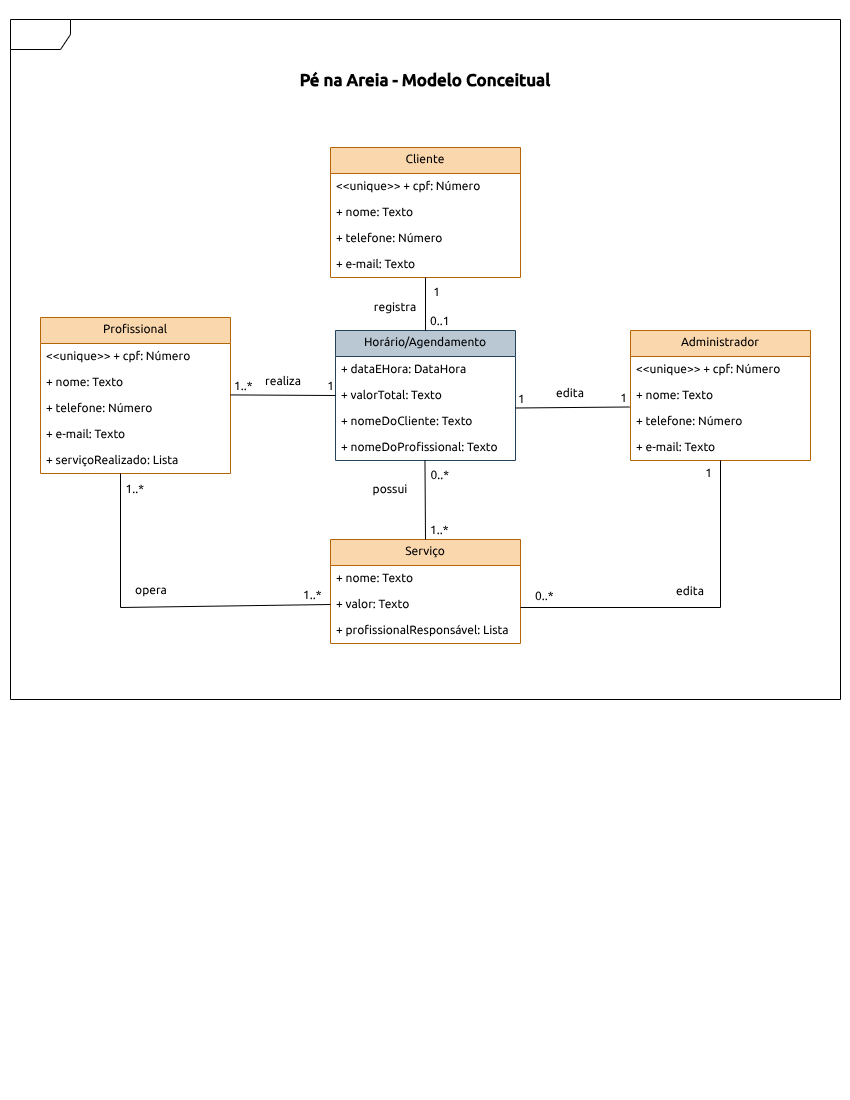

The diagram above was exported from draw.io. Its source (the exported page's mxGraphModel, read from the mxfile embedded in the PNG):
<mxGraphModel dx="952" dy="718" grid="1" gridSize="10" guides="1" tooltips="1" connect="1" arrows="1" fold="1" page="1" pageScale="1" pageWidth="850" pageHeight="1100" math="0" shadow="0">
  <root>
    <mxCell id="0" />
    <mxCell id="1" parent="0" />
    <mxCell id="Lg0t1VbfskNAVuDWJA91-1" parent="1" style="swimlane;fontStyle=0;childLayout=stackLayout;horizontal=1;startSize=26;fillColor=#fad7ac;horizontalStack=0;resizeParent=1;resizeParentMax=0;resizeLast=0;collapsible=1;marginBottom=0;whiteSpace=wrap;html=1;strokeColor=#b46504;fontFamily=Ubuntu;fontSource=https%3A%2F%2Ffonts.googleapis.com%2Fcss%3Ffamily%3DUbuntu;" value="Cliente" vertex="1">
      <mxGeometry height="130" width="190" x="330" y="147" as="geometry" />
    </mxCell>
    <mxCell id="Lg0t1VbfskNAVuDWJA91-2" parent="Lg0t1VbfskNAVuDWJA91-1" style="text;strokeColor=none;fillColor=none;align=left;verticalAlign=top;spacingLeft=4;spacingRight=4;overflow=hidden;rotatable=0;points=[[0,0.5],[1,0.5]];portConstraint=eastwest;whiteSpace=wrap;html=1;fontFamily=Ubuntu;fontSource=https%3A%2F%2Ffonts.googleapis.com%2Fcss%3Ffamily%3DUbuntu;" value="&amp;lt;&amp;lt;unique&amp;gt;&amp;gt; + cpf: Número&lt;span style=&quot;background-color: transparent; color: light-dark(rgb(0, 0, 0), rgb(255, 255, 255)); white-space: pre;&quot;&gt;&#09;&lt;/span&gt;" vertex="1">
      <mxGeometry height="26" width="190" y="26" as="geometry" />
    </mxCell>
    <mxCell id="Lg0t1VbfskNAVuDWJA91-3" parent="Lg0t1VbfskNAVuDWJA91-1" style="text;strokeColor=none;fillColor=none;align=left;verticalAlign=top;spacingLeft=4;spacingRight=4;overflow=hidden;rotatable=0;points=[[0,0.5],[1,0.5]];portConstraint=eastwest;whiteSpace=wrap;html=1;fontFamily=Ubuntu;fontSource=https%3A%2F%2Ffonts.googleapis.com%2Fcss%3Ffamily%3DUbuntu;" value="+ nome: Texto" vertex="1">
      <mxGeometry height="26" width="190" y="52" as="geometry" />
    </mxCell>
    <mxCell id="Lg0t1VbfskNAVuDWJA91-4" parent="Lg0t1VbfskNAVuDWJA91-1" style="text;strokeColor=none;fillColor=none;align=left;verticalAlign=top;spacingLeft=4;spacingRight=4;overflow=hidden;rotatable=0;points=[[0,0.5],[1,0.5]];portConstraint=eastwest;whiteSpace=wrap;html=1;fontFamily=Ubuntu;fontSource=https%3A%2F%2Ffonts.googleapis.com%2Fcss%3Ffamily%3DUbuntu;" value="&lt;div&gt;+ telefone: Número&lt;/div&gt;" vertex="1">
      <mxGeometry height="26" width="190" y="78" as="geometry" />
    </mxCell>
    <mxCell id="Lg0t1VbfskNAVuDWJA91-10" parent="Lg0t1VbfskNAVuDWJA91-1" style="text;strokeColor=none;fillColor=none;align=left;verticalAlign=top;spacingLeft=4;spacingRight=4;overflow=hidden;rotatable=0;points=[[0,0.5],[1,0.5]];portConstraint=eastwest;whiteSpace=wrap;html=1;fontFamily=Ubuntu;fontSource=https%3A%2F%2Ffonts.googleapis.com%2Fcss%3Ffamily%3DUbuntu;" value="+ e-mail: Texto" vertex="1">
      <mxGeometry height="26" width="190" y="104" as="geometry" />
    </mxCell>
    <mxCell id="Lg0t1VbfskNAVuDWJA91-5" parent="1" style="shape=umlFrame;whiteSpace=wrap;html=1;pointerEvents=0;fontFamily=Ubuntu;fontSource=https%3A%2F%2Ffonts.googleapis.com%2Fcss%3Ffamily%3DUbuntu;" value="" vertex="1">
      <mxGeometry height="680" width="830" x="10" y="19" as="geometry" />
    </mxCell>
    <mxCell id="Lg0t1VbfskNAVuDWJA91-17" parent="1" style="swimlane;fontStyle=0;childLayout=stackLayout;horizontal=1;startSize=26;fillColor=#fad7ac;horizontalStack=0;resizeParent=1;resizeParentMax=0;resizeLast=0;collapsible=1;marginBottom=0;whiteSpace=wrap;html=1;strokeColor=#b46504;fontFamily=Ubuntu;fontSource=https%3A%2F%2Ffonts.googleapis.com%2Fcss%3Ffamily%3DUbuntu;" value="Serviço" vertex="1">
      <mxGeometry height="104" width="190" x="330" y="539" as="geometry" />
    </mxCell>
    <mxCell id="Lg0t1VbfskNAVuDWJA91-18" parent="Lg0t1VbfskNAVuDWJA91-17" style="text;strokeColor=none;fillColor=none;align=left;verticalAlign=top;spacingLeft=4;spacingRight=4;overflow=hidden;rotatable=0;points=[[0,0.5],[1,0.5]];portConstraint=eastwest;whiteSpace=wrap;html=1;fontFamily=Ubuntu;fontSource=https%3A%2F%2Ffonts.googleapis.com%2Fcss%3Ffamily%3DUbuntu;" value="+ nome: Texto" vertex="1">
      <mxGeometry height="26" width="190" y="26" as="geometry" />
    </mxCell>
    <mxCell id="Lg0t1VbfskNAVuDWJA91-19" parent="Lg0t1VbfskNAVuDWJA91-17" style="text;strokeColor=none;fillColor=none;align=left;verticalAlign=top;spacingLeft=4;spacingRight=4;overflow=hidden;rotatable=0;points=[[0,0.5],[1,0.5]];portConstraint=eastwest;whiteSpace=wrap;html=1;fontFamily=Ubuntu;fontSource=https%3A%2F%2Ffonts.googleapis.com%2Fcss%3Ffamily%3DUbuntu;" value="+ valor: Texto" vertex="1">
      <mxGeometry height="26" width="190" y="52" as="geometry" />
    </mxCell>
    <mxCell id="Lg0t1VbfskNAVuDWJA91-20" parent="Lg0t1VbfskNAVuDWJA91-17" style="text;strokeColor=none;fillColor=none;align=left;verticalAlign=top;spacingLeft=4;spacingRight=4;overflow=hidden;rotatable=0;points=[[0,0.5],[1,0.5]];portConstraint=eastwest;whiteSpace=wrap;html=1;fontFamily=Ubuntu;fontSource=https%3A%2F%2Ffonts.googleapis.com%2Fcss%3Ffamily%3DUbuntu;" value="&lt;div&gt;+ profissionalResponsável: Lista&lt;/div&gt;" vertex="1">
      <mxGeometry height="26" width="190" y="78" as="geometry" />
    </mxCell>
    <mxCell id="vKcAVkllrI4xaUQ9XO25-1" parent="1" style="swimlane;fontStyle=0;childLayout=stackLayout;horizontal=1;startSize=26;fillColor=#fad7ac;horizontalStack=0;resizeParent=1;resizeParentMax=0;resizeLast=0;collapsible=1;marginBottom=0;whiteSpace=wrap;html=1;strokeColor=#b46504;fontFamily=Ubuntu;fontSource=https%3A%2F%2Ffonts.googleapis.com%2Fcss%3Ffamily%3DUbuntu;" value="Profissional" vertex="1">
      <mxGeometry height="156" width="190" x="40" y="317" as="geometry" />
    </mxCell>
    <mxCell id="vKcAVkllrI4xaUQ9XO25-2" parent="vKcAVkllrI4xaUQ9XO25-1" style="text;strokeColor=none;fillColor=none;align=left;verticalAlign=top;spacingLeft=4;spacingRight=4;overflow=hidden;rotatable=0;points=[[0,0.5],[1,0.5]];portConstraint=eastwest;whiteSpace=wrap;html=1;fontFamily=Ubuntu;fontSource=https%3A%2F%2Ffonts.googleapis.com%2Fcss%3Ffamily%3DUbuntu;" value="&amp;lt;&amp;lt;unique&amp;gt;&amp;gt; + cpf: Número&lt;span style=&quot;background-color: transparent; color: light-dark(rgb(0, 0, 0), rgb(255, 255, 255)); white-space: pre;&quot;&gt;&#09;&lt;/span&gt;" vertex="1">
      <mxGeometry height="26" width="190" y="26" as="geometry" />
    </mxCell>
    <mxCell id="vKcAVkllrI4xaUQ9XO25-3" parent="vKcAVkllrI4xaUQ9XO25-1" style="text;strokeColor=none;fillColor=none;align=left;verticalAlign=top;spacingLeft=4;spacingRight=4;overflow=hidden;rotatable=0;points=[[0,0.5],[1,0.5]];portConstraint=eastwest;whiteSpace=wrap;html=1;fontFamily=Ubuntu;fontSource=https%3A%2F%2Ffonts.googleapis.com%2Fcss%3Ffamily%3DUbuntu;" value="+ nome: Texto" vertex="1">
      <mxGeometry height="26" width="190" y="52" as="geometry" />
    </mxCell>
    <mxCell id="vKcAVkllrI4xaUQ9XO25-4" parent="vKcAVkllrI4xaUQ9XO25-1" style="text;strokeColor=none;fillColor=none;align=left;verticalAlign=top;spacingLeft=4;spacingRight=4;overflow=hidden;rotatable=0;points=[[0,0.5],[1,0.5]];portConstraint=eastwest;whiteSpace=wrap;html=1;fontFamily=Ubuntu;fontSource=https%3A%2F%2Ffonts.googleapis.com%2Fcss%3Ffamily%3DUbuntu;" value="&lt;div&gt;+ telefone: Número&lt;/div&gt;" vertex="1">
      <mxGeometry height="26" width="190" y="78" as="geometry" />
    </mxCell>
    <mxCell id="vKcAVkllrI4xaUQ9XO25-5" parent="vKcAVkllrI4xaUQ9XO25-1" style="text;strokeColor=none;fillColor=none;align=left;verticalAlign=top;spacingLeft=4;spacingRight=4;overflow=hidden;rotatable=0;points=[[0,0.5],[1,0.5]];portConstraint=eastwest;whiteSpace=wrap;html=1;fontFamily=Ubuntu;fontSource=https%3A%2F%2Ffonts.googleapis.com%2Fcss%3Ffamily%3DUbuntu;" value="+ e-mail: Texto" vertex="1">
      <mxGeometry height="26" width="190" y="104" as="geometry" />
    </mxCell>
    <mxCell id="vKcAVkllrI4xaUQ9XO25-6" parent="vKcAVkllrI4xaUQ9XO25-1" style="text;strokeColor=none;fillColor=none;align=left;verticalAlign=top;spacingLeft=4;spacingRight=4;overflow=hidden;rotatable=0;points=[[0,0.5],[1,0.5]];portConstraint=eastwest;whiteSpace=wrap;html=1;fontFamily=Ubuntu;fontSource=https%3A%2F%2Ffonts.googleapis.com%2Fcss%3Ffamily%3DUbuntu;" value="+ serviçoRealizado: Lista" vertex="1">
      <mxGeometry height="26" width="190" y="130" as="geometry" />
    </mxCell>
    <mxCell id="vKcAVkllrI4xaUQ9XO25-7" parent="1" style="swimlane;fontStyle=0;childLayout=stackLayout;horizontal=1;startSize=26;fillColor=#fad7ac;horizontalStack=0;resizeParent=1;resizeParentMax=0;resizeLast=0;collapsible=1;marginBottom=0;whiteSpace=wrap;html=1;strokeColor=#b46504;fontFamily=Ubuntu;fontSource=https%3A%2F%2Ffonts.googleapis.com%2Fcss%3Ffamily%3DUbuntu;" value="Administrador" vertex="1">
      <mxGeometry height="130" width="180" x="630" y="330" as="geometry" />
    </mxCell>
    <mxCell id="vKcAVkllrI4xaUQ9XO25-8" parent="vKcAVkllrI4xaUQ9XO25-7" style="text;strokeColor=none;fillColor=none;align=left;verticalAlign=top;spacingLeft=4;spacingRight=4;overflow=hidden;rotatable=0;points=[[0,0.5],[1,0.5]];portConstraint=eastwest;whiteSpace=wrap;html=1;fontFamily=Ubuntu;fontSource=https%3A%2F%2Ffonts.googleapis.com%2Fcss%3Ffamily%3DUbuntu;" value="&amp;lt;&amp;lt;unique&amp;gt;&amp;gt; + cpf: Número&lt;span style=&quot;background-color: transparent; color: light-dark(rgb(0, 0, 0), rgb(255, 255, 255)); white-space: pre;&quot;&gt;&#09;&lt;/span&gt;" vertex="1">
      <mxGeometry height="26" width="180" y="26" as="geometry" />
    </mxCell>
    <mxCell id="vKcAVkllrI4xaUQ9XO25-9" parent="vKcAVkllrI4xaUQ9XO25-7" style="text;strokeColor=none;fillColor=none;align=left;verticalAlign=top;spacingLeft=4;spacingRight=4;overflow=hidden;rotatable=0;points=[[0,0.5],[1,0.5]];portConstraint=eastwest;whiteSpace=wrap;html=1;fontFamily=Ubuntu;fontSource=https%3A%2F%2Ffonts.googleapis.com%2Fcss%3Ffamily%3DUbuntu;" value="+ nome: Texto" vertex="1">
      <mxGeometry height="26" width="180" y="52" as="geometry" />
    </mxCell>
    <mxCell id="vKcAVkllrI4xaUQ9XO25-10" parent="vKcAVkllrI4xaUQ9XO25-7" style="text;strokeColor=none;fillColor=none;align=left;verticalAlign=top;spacingLeft=4;spacingRight=4;overflow=hidden;rotatable=0;points=[[0,0.5],[1,0.5]];portConstraint=eastwest;whiteSpace=wrap;html=1;fontFamily=Ubuntu;fontSource=https%3A%2F%2Ffonts.googleapis.com%2Fcss%3Ffamily%3DUbuntu;" value="&lt;div&gt;+ telefone: Número&lt;/div&gt;" vertex="1">
      <mxGeometry height="26" width="180" y="78" as="geometry" />
    </mxCell>
    <mxCell id="vKcAVkllrI4xaUQ9XO25-11" parent="vKcAVkllrI4xaUQ9XO25-7" style="text;strokeColor=none;fillColor=none;align=left;verticalAlign=top;spacingLeft=4;spacingRight=4;overflow=hidden;rotatable=0;points=[[0,0.5],[1,0.5]];portConstraint=eastwest;whiteSpace=wrap;html=1;fontFamily=Ubuntu;fontSource=https%3A%2F%2Ffonts.googleapis.com%2Fcss%3Ffamily%3DUbuntu;" value="+ e-mail: Texto" vertex="1">
      <mxGeometry height="26" width="180" y="104" as="geometry" />
    </mxCell>
    <mxCell id="vKcAVkllrI4xaUQ9XO25-14" parent="1" style="swimlane;fontStyle=0;childLayout=stackLayout;horizontal=1;startSize=26;horizontalStack=0;resizeParent=1;resizeParentMax=0;resizeLast=0;collapsible=1;marginBottom=0;whiteSpace=wrap;html=1;fillColor=#bac8d3;strokeColor=#23445d;fontFamily=Ubuntu;fontSource=https%3A%2F%2Ffonts.googleapis.com%2Fcss%3Ffamily%3DUbuntu;" value="Horário/Agendamento" vertex="1">
      <mxGeometry height="130" width="180" x="335" y="330" as="geometry" />
    </mxCell>
    <mxCell id="vKcAVkllrI4xaUQ9XO25-15" parent="vKcAVkllrI4xaUQ9XO25-14" style="text;strokeColor=none;fillColor=none;align=left;verticalAlign=top;spacingLeft=4;spacingRight=4;overflow=hidden;rotatable=0;points=[[0,0.5],[1,0.5]];portConstraint=eastwest;whiteSpace=wrap;html=1;fontFamily=Ubuntu;fontSource=https%3A%2F%2Ffonts.googleapis.com%2Fcss%3Ffamily%3DUbuntu;" value="+ dataEHora: DataHora" vertex="1">
      <mxGeometry height="26" width="180" y="26" as="geometry" />
    </mxCell>
    <mxCell id="vKcAVkllrI4xaUQ9XO25-48" parent="vKcAVkllrI4xaUQ9XO25-14" style="text;strokeColor=none;fillColor=none;align=left;verticalAlign=top;spacingLeft=4;spacingRight=4;overflow=hidden;rotatable=0;points=[[0,0.5],[1,0.5]];portConstraint=eastwest;whiteSpace=wrap;html=1;fontFamily=Ubuntu;fontSource=https%3A%2F%2Ffonts.googleapis.com%2Fcss%3Ffamily%3DUbuntu;" value="+ valorTotal: Texto" vertex="1">
      <mxGeometry height="26" width="180" y="52" as="geometry" />
    </mxCell>
    <mxCell id="vKcAVkllrI4xaUQ9XO25-19" edge="1" parent="vKcAVkllrI4xaUQ9XO25-14" style="endArrow=none;html=1;rounded=0;entryX=0;entryY=0.5;entryDx=0;entryDy=0;fontFamily=Ubuntu;fontSource=https%3A%2F%2Ffonts.googleapis.com%2Fcss%3Ffamily%3DUbuntu;" target="vKcAVkllrI4xaUQ9XO25-48" value="">
      <mxGeometry relative="1" as="geometry">
        <mxPoint x="-105" y="64.41000000000003" as="sourcePoint" />
        <mxPoint x="-5" y="64" as="targetPoint" />
      </mxGeometry>
    </mxCell>
    <mxCell id="vKcAVkllrI4xaUQ9XO25-20" connectable="0" parent="vKcAVkllrI4xaUQ9XO25-19" style="resizable=0;html=1;whiteSpace=wrap;align=left;verticalAlign=bottom;fontFamily=Ubuntu;fontSource=https%3A%2F%2Ffonts.googleapis.com%2Fcss%3Ffamily%3DUbuntu;" value="1..*" vertex="1">
      <mxGeometry relative="1" x="-1" as="geometry">
        <mxPoint x="2" as="offset" />
      </mxGeometry>
    </mxCell>
    <mxCell id="vKcAVkllrI4xaUQ9XO25-21" connectable="0" parent="vKcAVkllrI4xaUQ9XO25-19" style="resizable=0;html=1;whiteSpace=wrap;align=right;verticalAlign=bottom;fontFamily=Ubuntu;fontSource=https%3A%2F%2Ffonts.googleapis.com%2Fcss%3Ffamily%3DUbuntu;" value="1" vertex="1">
      <mxGeometry relative="1" x="1" as="geometry" />
    </mxCell>
    <mxCell id="vKcAVkllrI4xaUQ9XO25-16" parent="vKcAVkllrI4xaUQ9XO25-14" style="text;strokeColor=none;fillColor=none;align=left;verticalAlign=top;spacingLeft=4;spacingRight=4;overflow=hidden;rotatable=0;points=[[0,0.5],[1,0.5]];portConstraint=eastwest;whiteSpace=wrap;html=1;fontFamily=Ubuntu;fontSource=https%3A%2F%2Ffonts.googleapis.com%2Fcss%3Ffamily%3DUbuntu;" value="+ nomeDoCliente: Texto" vertex="1">
      <mxGeometry height="26" width="180" y="78" as="geometry" />
    </mxCell>
    <mxCell id="vKcAVkllrI4xaUQ9XO25-17" parent="vKcAVkllrI4xaUQ9XO25-14" style="text;strokeColor=none;fillColor=none;align=left;verticalAlign=top;spacingLeft=4;spacingRight=4;overflow=hidden;rotatable=0;points=[[0,0.5],[1,0.5]];portConstraint=eastwest;whiteSpace=wrap;html=1;fontFamily=Ubuntu;fontSource=https%3A%2F%2Ffonts.googleapis.com%2Fcss%3Ffamily%3DUbuntu;" value="&lt;div&gt;+ nomeDoProfissional: Texto&lt;/div&gt;" vertex="1">
      <mxGeometry height="26" width="180" y="104" as="geometry" />
    </mxCell>
    <mxCell id="vKcAVkllrI4xaUQ9XO25-23" edge="1" parent="1" style="endArrow=none;html=1;rounded=0;entryX=-0.005;entryY=-0.058;entryDx=0;entryDy=0;fontFamily=Ubuntu;fontSource=https%3A%2F%2Ffonts.googleapis.com%2Fcss%3Ffamily%3DUbuntu;entryPerimeter=0;" target="vKcAVkllrI4xaUQ9XO25-10" value="">
      <mxGeometry relative="1" as="geometry">
        <mxPoint x="515" y="407.5" as="sourcePoint" />
        <mxPoint x="620" y="408.09000000000003" as="targetPoint" />
      </mxGeometry>
    </mxCell>
    <mxCell id="vKcAVkllrI4xaUQ9XO25-24" connectable="0" parent="vKcAVkllrI4xaUQ9XO25-23" style="resizable=0;html=1;whiteSpace=wrap;align=left;verticalAlign=bottom;fontFamily=Ubuntu;fontSource=https%3A%2F%2Ffonts.googleapis.com%2Fcss%3Ffamily%3DUbuntu;" value="1" vertex="1">
      <mxGeometry relative="1" x="-1" as="geometry">
        <mxPoint x="1" as="offset" />
      </mxGeometry>
    </mxCell>
    <mxCell id="vKcAVkllrI4xaUQ9XO25-25" connectable="0" parent="vKcAVkllrI4xaUQ9XO25-23" style="resizable=0;html=1;whiteSpace=wrap;align=right;verticalAlign=bottom;fontFamily=Ubuntu;fontSource=https%3A%2F%2Ffonts.googleapis.com%2Fcss%3Ffamily%3DUbuntu;" value="1" vertex="1">
      <mxGeometry relative="1" x="1" as="geometry">
        <mxPoint x="-1" as="offset" />
      </mxGeometry>
    </mxCell>
    <mxCell id="vKcAVkllrI4xaUQ9XO25-26" edge="1" parent="1" source="vKcAVkllrI4xaUQ9XO25-14" style="endArrow=none;html=1;rounded=0;exitX=0.5;exitY=0;exitDx=0;exitDy=0;fontFamily=Ubuntu;fontSource=https%3A%2F%2Ffonts.googleapis.com%2Fcss%3Ffamily%3DUbuntu;" value="">
      <mxGeometry relative="1" as="geometry">
        <mxPoint x="368" y="307" as="sourcePoint" />
        <mxPoint x="425" y="277" as="targetPoint" />
      </mxGeometry>
    </mxCell>
    <mxCell id="vKcAVkllrI4xaUQ9XO25-27" connectable="0" parent="vKcAVkllrI4xaUQ9XO25-26" style="resizable=0;html=1;whiteSpace=wrap;align=left;verticalAlign=bottom;fontFamily=Ubuntu;fontSource=https%3A%2F%2Ffonts.googleapis.com%2Fcss%3Ffamily%3DUbuntu;" value="0..1" vertex="1">
      <mxGeometry relative="1" x="-1" as="geometry">
        <mxPoint x="3" as="offset" />
      </mxGeometry>
    </mxCell>
    <mxCell id="vKcAVkllrI4xaUQ9XO25-28" connectable="0" parent="vKcAVkllrI4xaUQ9XO25-26" style="resizable=0;html=1;whiteSpace=wrap;align=right;verticalAlign=bottom;fontFamily=Ubuntu;fontSource=https%3A%2F%2Ffonts.googleapis.com%2Fcss%3Ffamily%3DUbuntu;" value="1" vertex="1">
      <mxGeometry relative="1" x="1" as="geometry">
        <mxPoint x="16" y="24" as="offset" />
      </mxGeometry>
    </mxCell>
    <mxCell id="vKcAVkllrI4xaUQ9XO25-29" edge="1" parent="1" source="Lg0t1VbfskNAVuDWJA91-19" style="endArrow=none;html=1;rounded=0;exitX=0;exitY=0.5;exitDx=0;exitDy=0;fontFamily=Ubuntu;fontSource=https%3A%2F%2Ffonts.googleapis.com%2Fcss%3Ffamily%3DUbuntu;" value="">
      <mxGeometry relative="1" as="geometry">
        <Array as="points">
          <mxPoint x="120" y="607" />
        </Array>
        <mxPoint x="120" y="539" as="sourcePoint" />
        <mxPoint x="120" y="473" as="targetPoint" />
      </mxGeometry>
    </mxCell>
    <mxCell id="vKcAVkllrI4xaUQ9XO25-30" connectable="0" parent="vKcAVkllrI4xaUQ9XO25-29" style="resizable=0;html=1;whiteSpace=wrap;align=left;verticalAlign=bottom;fontFamily=Ubuntu;fontSource=https%3A%2F%2Ffonts.googleapis.com%2Fcss%3Ffamily%3DUbuntu;" value="1..*" vertex="1">
      <mxGeometry relative="1" x="-1" as="geometry">
        <mxPoint x="-29" as="offset" />
      </mxGeometry>
    </mxCell>
    <mxCell id="vKcAVkllrI4xaUQ9XO25-31" connectable="0" parent="vKcAVkllrI4xaUQ9XO25-29" style="resizable=0;html=1;whiteSpace=wrap;align=right;verticalAlign=bottom;fontFamily=Ubuntu;fontSource=https%3A%2F%2Ffonts.googleapis.com%2Fcss%3Ffamily%3DUbuntu;" value="1..*" vertex="1">
      <mxGeometry relative="1" x="1" as="geometry">
        <mxPoint x="25" y="24" as="offset" />
      </mxGeometry>
    </mxCell>
    <mxCell id="vKcAVkllrI4xaUQ9XO25-32" edge="1" parent="1" style="endArrow=none;html=1;rounded=0;fontFamily=Ubuntu;fontSource=https%3A%2F%2Ffonts.googleapis.com%2Fcss%3Ffamily%3DUbuntu;" value="">
      <mxGeometry relative="1" as="geometry">
        <Array as="points">
          <mxPoint x="720" y="607" />
        </Array>
        <mxPoint x="520" y="607" as="sourcePoint" />
        <mxPoint x="720" y="460" as="targetPoint" />
      </mxGeometry>
    </mxCell>
    <mxCell id="vKcAVkllrI4xaUQ9XO25-33" connectable="0" parent="vKcAVkllrI4xaUQ9XO25-32" style="resizable=0;html=1;whiteSpace=wrap;align=left;verticalAlign=bottom;fontFamily=Ubuntu;fontSource=https%3A%2F%2Ffonts.googleapis.com%2Fcss%3Ffamily%3DUbuntu;" value="0..*" vertex="1">
      <mxGeometry relative="1" x="-1" as="geometry">
        <mxPoint x="13" y="-2" as="offset" />
      </mxGeometry>
    </mxCell>
    <mxCell id="vKcAVkllrI4xaUQ9XO25-34" connectable="0" parent="vKcAVkllrI4xaUQ9XO25-32" style="resizable=0;html=1;whiteSpace=wrap;align=right;verticalAlign=bottom;fontFamily=Ubuntu;fontSource=https%3A%2F%2Ffonts.googleapis.com%2Fcss%3Ffamily%3DUbuntu;" value="1" vertex="1">
      <mxGeometry relative="1" x="1" as="geometry">
        <mxPoint x="-7" y="22" as="offset" />
      </mxGeometry>
    </mxCell>
    <mxCell id="vKcAVkllrI4xaUQ9XO25-35" parent="1" style="text;html=1;whiteSpace=wrap;strokeColor=none;fillColor=none;align=center;verticalAlign=middle;rounded=0;fontFamily=Ubuntu;fontSource=https%3A%2F%2Ffonts.googleapis.com%2Fcss%3Ffamily%3DUbuntu;" value="opera" vertex="1">
      <mxGeometry height="30" width="60" x="121" y="576" as="geometry" />
    </mxCell>
    <mxCell id="vKcAVkllrI4xaUQ9XO25-36" parent="1" style="text;html=1;whiteSpace=wrap;strokeColor=none;fillColor=none;align=center;verticalAlign=middle;rounded=0;fontSize=12;fontStyle=0;fontFamily=Ubuntu;fontSource=https%3A%2F%2Ffonts.googleapis.com%2Fcss%3Ffamily%3DUbuntu;" value="edita" vertex="1">
      <mxGeometry height="30" width="60" x="660" y="577" as="geometry" />
    </mxCell>
    <mxCell id="vKcAVkllrI4xaUQ9XO25-37" parent="1" style="text;html=1;whiteSpace=wrap;strokeColor=none;fillColor=none;align=center;verticalAlign=middle;rounded=0;fontFamily=Ubuntu;fontSource=https%3A%2F%2Ffonts.googleapis.com%2Fcss%3Ffamily%3DUbuntu;" value="realiza" vertex="1">
      <mxGeometry height="30" width="60" x="253" y="367" as="geometry" />
    </mxCell>
    <mxCell id="vKcAVkllrI4xaUQ9XO25-38" parent="1" style="text;html=1;whiteSpace=wrap;strokeColor=none;fillColor=none;align=center;verticalAlign=middle;rounded=0;fontFamily=Ubuntu;fontSource=https%3A%2F%2Ffonts.googleapis.com%2Fcss%3Ffamily%3DUbuntu;" value="edita" vertex="1">
      <mxGeometry height="30" width="60" x="540" y="379" as="geometry" />
    </mxCell>
    <mxCell id="vKcAVkllrI4xaUQ9XO25-39" parent="1" style="text;html=1;whiteSpace=wrap;strokeColor=none;fillColor=none;align=center;verticalAlign=middle;rounded=0;fontFamily=Ubuntu;fontSource=https%3A%2F%2Ffonts.googleapis.com%2Fcss%3Ffamily%3DUbuntu;" value="registra" vertex="1">
      <mxGeometry height="30" width="60" x="365" y="293" as="geometry" />
    </mxCell>
    <mxCell id="vKcAVkllrI4xaUQ9XO25-42" edge="1" parent="1" source="Lg0t1VbfskNAVuDWJA91-17" style="endArrow=none;html=1;rounded=0;exitX=0.5;exitY=0;exitDx=0;exitDy=0;fontFamily=Ubuntu;fontSource=https%3A%2F%2Ffonts.googleapis.com%2Fcss%3Ffamily%3DUbuntu;entryX=0.497;entryY=0.997;entryDx=0;entryDy=0;entryPerimeter=0;" target="vKcAVkllrI4xaUQ9XO25-17" value="">
      <mxGeometry relative="1" as="geometry">
        <mxPoint x="420" y="513" as="sourcePoint" />
        <mxPoint x="423" y="461" as="targetPoint" />
      </mxGeometry>
    </mxCell>
    <mxCell id="vKcAVkllrI4xaUQ9XO25-43" connectable="0" parent="vKcAVkllrI4xaUQ9XO25-42" style="resizable=0;html=1;whiteSpace=wrap;align=left;verticalAlign=bottom;direction=south;fontFamily=Ubuntu;fontSource=https%3A%2F%2Ffonts.googleapis.com%2Fcss%3Ffamily%3DUbuntu;" value="1..*" vertex="1">
      <mxGeometry relative="1" x="-1" as="geometry">
        <mxPoint x="3" as="offset" />
      </mxGeometry>
    </mxCell>
    <mxCell id="vKcAVkllrI4xaUQ9XO25-44" connectable="0" parent="vKcAVkllrI4xaUQ9XO25-42" style="resizable=0;html=1;whiteSpace=wrap;align=right;verticalAlign=bottom;fontFamily=Ubuntu;fontSource=https%3A%2F%2Ffonts.googleapis.com%2Fcss%3Ffamily%3DUbuntu;" value="0..*" vertex="1">
      <mxGeometry relative="1" x="1" as="geometry">
        <mxPoint x="25" y="24" as="offset" />
      </mxGeometry>
    </mxCell>
    <mxCell id="vKcAVkllrI4xaUQ9XO25-45" parent="1" style="text;html=1;whiteSpace=wrap;strokeColor=none;fillColor=none;align=center;verticalAlign=middle;rounded=0;fontFamily=Ubuntu;fontSource=https%3A%2F%2Ffonts.googleapis.com%2Fcss%3Ffamily%3DUbuntu;" value="possui" vertex="1">
      <mxGeometry height="30" width="60" x="360" y="475" as="geometry" />
    </mxCell>
    <mxCell id="vKcAVkllrI4xaUQ9XO25-47" parent="1" style="text;html=1;whiteSpace=wrap;strokeColor=none;fillColor=none;align=center;verticalAlign=middle;rounded=0;fontSize=17;fontStyle=1;fontFamily=Ubuntu;fontSource=https%3A%2F%2Ffonts.googleapis.com%2Fcss%3Ffamily%3DUbuntu;" value="Pé na Areia - Modelo Conceitual" vertex="1">
      <mxGeometry height="30" width="350" x="250" y="66" as="geometry" />
    </mxCell>
  </root>
</mxGraphModel>